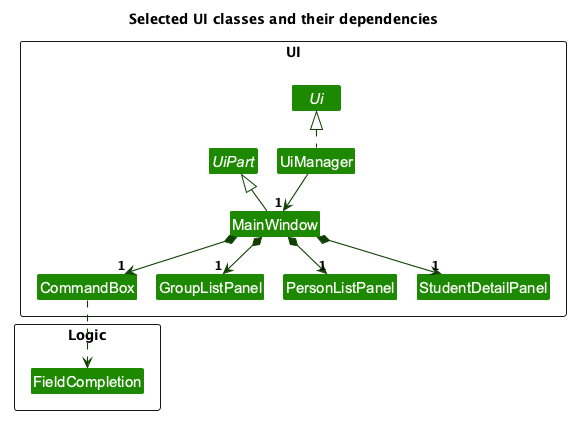

The diagram above was rendered by PlantUML. Its source (embedded in the PNG):
@startuml
!include style.puml
!pragma layout smetana
skinparam arrowThickness 1.1
skinparam arrowColor UI_COLOR_T4
skinparam classBackgroundColor UI_COLOR
title Selected UI classes and their dependencies
package UI <<Rectangle>> {
interface Ui
abstract class UiPart
class UiManager
class MainWindow
class CommandBox
class GroupListPanel
class PersonListPanel
class StudentDetailPanel
}
package Logic <<Rectangle>> {
class FieldCompletion
}
UiManager .up.|> Ui
UiManager --> "1" MainWindow
MainWindow -up-|> UiPart
MainWindow *--> "1" CommandBox
MainWindow *--> "1" GroupListPanel
MainWindow *--> "1" PersonListPanel
MainWindow *--> "1" StudentDetailPanel
CommandBox ..> FieldCompletion
@enduml